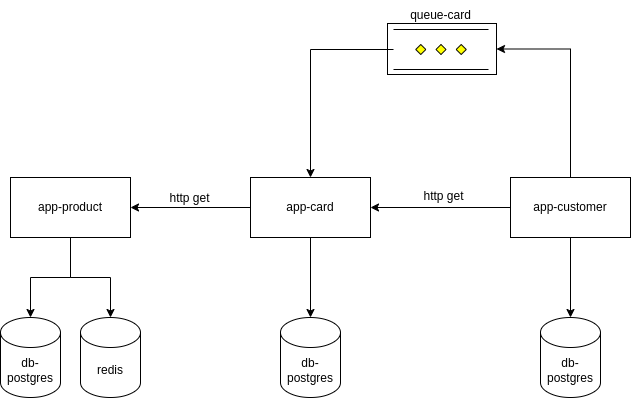

The diagram above was exported from draw.io. Its source (the exported page's mxGraphModel, read from the mxfile embedded in the PNG):
<mxGraphModel dx="1050" dy="571" grid="0" gridSize="10" guides="1" tooltips="1" connect="1" arrows="1" fold="1" page="1" pageScale="1" pageWidth="827" pageHeight="1169" math="0" shadow="0">
  <root>
    <mxCell id="0" />
    <mxCell id="1" parent="0" />
    <mxCell id="HgbnZdJjgAspVpAsuNIb-9" value="" style="edgeStyle=orthogonalEdgeStyle;rounded=0;orthogonalLoop=1;jettySize=auto;html=1;" parent="1" source="HgbnZdJjgAspVpAsuNIb-1" target="HgbnZdJjgAspVpAsuNIb-8" edge="1">
      <mxGeometry relative="1" as="geometry" />
    </mxCell>
    <mxCell id="HgbnZdJjgAspVpAsuNIb-1" value="app-product" style="rounded=0;whiteSpace=wrap;html=1;" parent="1" vertex="1">
      <mxGeometry x="100" y="210" width="120" height="60" as="geometry" />
    </mxCell>
    <mxCell id="HgbnZdJjgAspVpAsuNIb-44" style="edgeStyle=orthogonalEdgeStyle;rounded=0;orthogonalLoop=1;jettySize=auto;html=1;entryX=1;entryY=0.5;entryDx=0;entryDy=0;" parent="1" source="HgbnZdJjgAspVpAsuNIb-2" target="HgbnZdJjgAspVpAsuNIb-1" edge="1">
      <mxGeometry relative="1" as="geometry" />
    </mxCell>
    <mxCell id="HgbnZdJjgAspVpAsuNIb-2" value="app-card" style="rounded=0;whiteSpace=wrap;html=1;" parent="1" vertex="1">
      <mxGeometry x="340" y="210" width="120" height="60" as="geometry" />
    </mxCell>
    <mxCell id="HgbnZdJjgAspVpAsuNIb-33" style="edgeStyle=orthogonalEdgeStyle;rounded=0;orthogonalLoop=1;jettySize=auto;html=1;exitX=0.5;exitY=0;exitDx=0;exitDy=0;entryX=1;entryY=0.5;entryDx=0;entryDy=0;" parent="1" source="HgbnZdJjgAspVpAsuNIb-4" target="HgbnZdJjgAspVpAsuNIb-25" edge="1">
      <mxGeometry relative="1" as="geometry" />
    </mxCell>
    <mxCell id="HgbnZdJjgAspVpAsuNIb-45" style="edgeStyle=orthogonalEdgeStyle;rounded=0;orthogonalLoop=1;jettySize=auto;html=1;" parent="1" source="HgbnZdJjgAspVpAsuNIb-4" target="HgbnZdJjgAspVpAsuNIb-2" edge="1">
      <mxGeometry relative="1" as="geometry" />
    </mxCell>
    <mxCell id="HgbnZdJjgAspVpAsuNIb-4" value="app-customer" style="rounded=0;whiteSpace=wrap;html=1;" parent="1" vertex="1">
      <mxGeometry x="600" y="210" width="120" height="60" as="geometry" />
    </mxCell>
    <mxCell id="HgbnZdJjgAspVpAsuNIb-5" value="db-postgres" style="shape=cylinder3;whiteSpace=wrap;html=1;boundedLbl=1;backgroundOutline=1;size=15;" parent="1" vertex="1">
      <mxGeometry x="90" y="350" width="60" height="80" as="geometry" />
    </mxCell>
    <mxCell id="HgbnZdJjgAspVpAsuNIb-8" value="redis" style="shape=cylinder3;whiteSpace=wrap;html=1;boundedLbl=1;backgroundOutline=1;size=15;" parent="1" vertex="1">
      <mxGeometry x="170" y="350" width="60" height="80" as="geometry" />
    </mxCell>
    <mxCell id="HgbnZdJjgAspVpAsuNIb-10" style="edgeStyle=orthogonalEdgeStyle;rounded=0;orthogonalLoop=1;jettySize=auto;html=1;exitX=0.5;exitY=1;exitDx=0;exitDy=0;entryX=0.5;entryY=0;entryDx=0;entryDy=0;entryPerimeter=0;" parent="1" source="HgbnZdJjgAspVpAsuNIb-1" target="HgbnZdJjgAspVpAsuNIb-5" edge="1">
      <mxGeometry relative="1" as="geometry" />
    </mxCell>
    <mxCell id="HgbnZdJjgAspVpAsuNIb-11" value="db-postgres" style="shape=cylinder3;whiteSpace=wrap;html=1;boundedLbl=1;backgroundOutline=1;size=15;" parent="1" vertex="1">
      <mxGeometry x="630" y="350" width="60" height="80" as="geometry" />
    </mxCell>
    <mxCell id="HgbnZdJjgAspVpAsuNIb-12" value="db-postgres" style="shape=cylinder3;whiteSpace=wrap;html=1;boundedLbl=1;backgroundOutline=1;size=15;" parent="1" vertex="1">
      <mxGeometry x="370" y="350" width="60" height="80" as="geometry" />
    </mxCell>
    <mxCell id="HgbnZdJjgAspVpAsuNIb-13" style="edgeStyle=orthogonalEdgeStyle;rounded=0;orthogonalLoop=1;jettySize=auto;html=1;entryX=0.5;entryY=0;entryDx=0;entryDy=0;entryPerimeter=0;" parent="1" source="HgbnZdJjgAspVpAsuNIb-2" target="HgbnZdJjgAspVpAsuNIb-12" edge="1">
      <mxGeometry relative="1" as="geometry" />
    </mxCell>
    <mxCell id="HgbnZdJjgAspVpAsuNIb-14" style="edgeStyle=orthogonalEdgeStyle;rounded=0;orthogonalLoop=1;jettySize=auto;html=1;entryX=0.5;entryY=0;entryDx=0;entryDy=0;entryPerimeter=0;" parent="1" source="HgbnZdJjgAspVpAsuNIb-4" target="HgbnZdJjgAspVpAsuNIb-11" edge="1">
      <mxGeometry relative="1" as="geometry" />
    </mxCell>
    <mxCell id="HgbnZdJjgAspVpAsuNIb-26" value="" style="group" parent="1" connectable="0" vertex="1">
      <mxGeometry x="477" y="56" width="109" height="51" as="geometry" />
    </mxCell>
    <mxCell id="HgbnZdJjgAspVpAsuNIb-25" value="" style="rounded=0;whiteSpace=wrap;html=1;" parent="HgbnZdJjgAspVpAsuNIb-26" vertex="1">
      <mxGeometry width="109" height="51" as="geometry" />
    </mxCell>
    <mxCell id="HgbnZdJjgAspVpAsuNIb-24" value="" style="verticalLabelPosition=bottom;verticalAlign=top;html=1;shape=mxgraph.flowchart.parallel_mode;pointerEvents=1" parent="HgbnZdJjgAspVpAsuNIb-26" vertex="1">
      <mxGeometry x="6" y="6" width="95" height="40" as="geometry" />
    </mxCell>
    <mxCell id="HgbnZdJjgAspVpAsuNIb-34" style="edgeStyle=orthogonalEdgeStyle;rounded=0;orthogonalLoop=1;jettySize=auto;html=1;entryX=0.5;entryY=0;entryDx=0;entryDy=0;" parent="1" source="HgbnZdJjgAspVpAsuNIb-24" target="HgbnZdJjgAspVpAsuNIb-2" edge="1">
      <mxGeometry relative="1" as="geometry" />
    </mxCell>
    <mxCell id="HgbnZdJjgAspVpAsuNIb-35" value="queue-card" style="text;html=1;align=center;verticalAlign=middle;whiteSpace=wrap;rounded=0;" parent="1" vertex="1">
      <mxGeometry x="482.5" y="33" width="94.5" height="30" as="geometry" />
    </mxCell>
    <mxCell id="HgbnZdJjgAspVpAsuNIb-43" value="http get" style="text;html=1;align=center;verticalAlign=middle;whiteSpace=wrap;rounded=0;" parent="1" vertex="1">
      <mxGeometry x="250" y="221" width="59" height="19" as="geometry" />
    </mxCell>
    <mxCell id="HgbnZdJjgAspVpAsuNIb-46" value="http get" style="text;html=1;align=center;verticalAlign=middle;whiteSpace=wrap;rounded=0;" parent="1" vertex="1">
      <mxGeometry x="504" y="219" width="59" height="19" as="geometry" />
    </mxCell>
  </root>
</mxGraphModel>